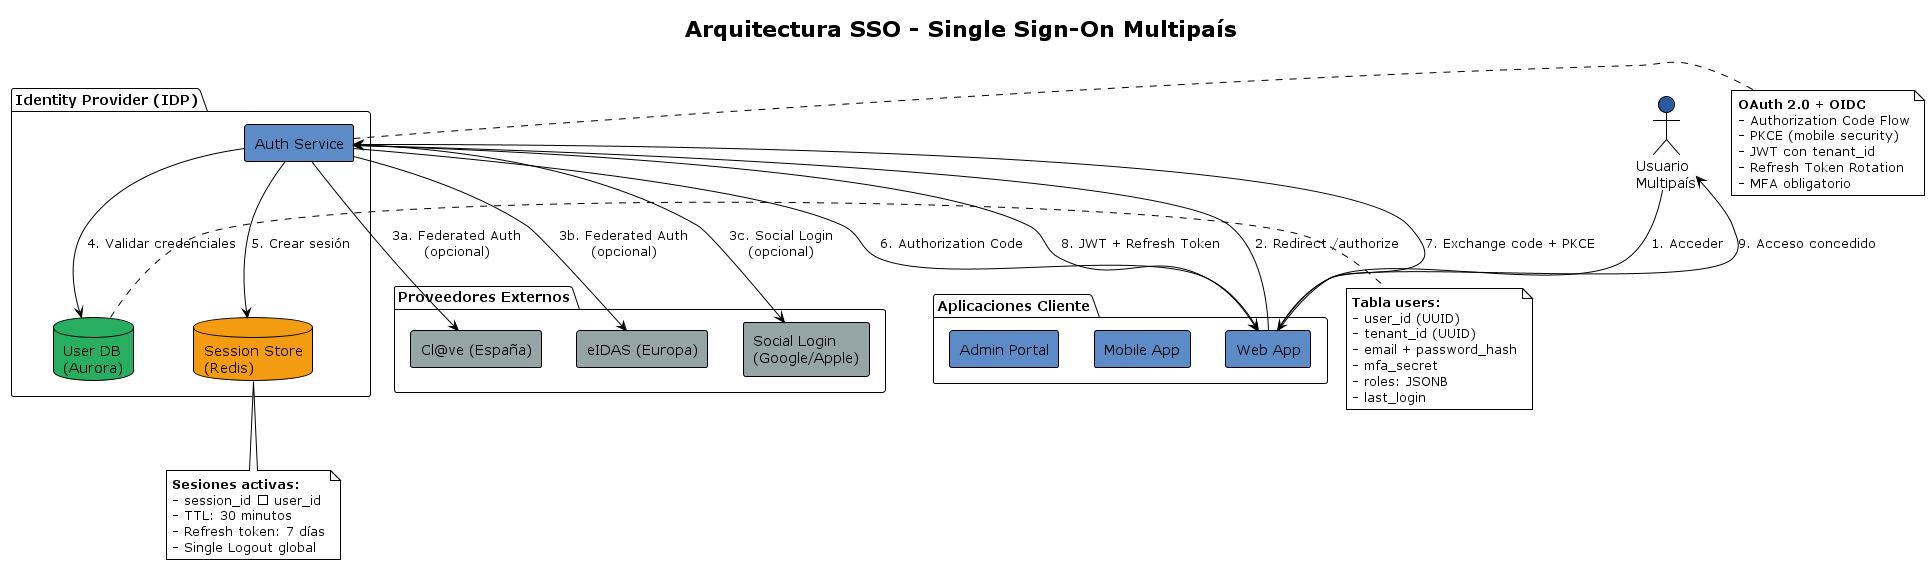

The diagram above was rendered by PlantUML. Its source (embedded in the PNG):
@startuml sso-architecture
!theme plain
skinparam backgroundColor #FFFFFF
skinparam componentStyle rectangle

title Arquitectura SSO - Single Sign-On Multipaís

actor "Usuario\nMultipaís" as USER #2C5AA0

package "Identity Provider (IDP)" {
    [Auth Service] as IDP #5D8BC7
    database "Session Store\n(Redis)" as REDIS #F39C12
    database "User DB\n(Aurora)" as USERDB #27AE60
}

package "Proveedores Externos" {
    [Cl@ve (España)] as CLAVE #95A5A6
    [eIDAS (Europa)] as EIDAS #95A5A6
    [Social Login\n(Google/Apple)] as SOCIAL #95A5A6
}

package "Aplicaciones Cliente" {
    [Web App] as WEB #5D8BC7
    [Mobile App] as MOBILE #5D8BC7
    [Admin Portal] as ADMIN #5D8BC7
}

USER --> WEB : 1. Acceder
WEB --> IDP : 2. Redirect /authorize
IDP --> CLAVE : 3a. Federated Auth\n(opcional)
IDP --> EIDAS : 3b. Federated Auth\n(opcional)
IDP --> SOCIAL : 3c. Social Login\n(opcional)
IDP --> USERDB : 4. Validar credenciales
IDP --> REDIS : 5. Crear sesión
IDP --> WEB : 6. Authorization Code
WEB --> IDP : 7. Exchange code + PKCE
IDP --> WEB : 8. JWT + Refresh Token
WEB --> USER : 9. Acceso concedido

note right of IDP
  **OAuth 2.0 + OIDC**
  - Authorization Code Flow
  - PKCE (mobile security)
  - JWT con tenant_id
  - Refresh Token Rotation
  - MFA obligatorio
end note

note right of USERDB
  **Tabla users:**
  - user_id (UUID)
  - tenant_id (UUID)
  - email + password_hash
  - mfa_secret
  - roles: JSONB
  - last_login
end note

note bottom of REDIS
  **Sesiones activas:**
  - session_id → user_id
  - TTL: 30 minutos
  - Refresh token: 7 días
  - Single Logout global
end note

@enduml